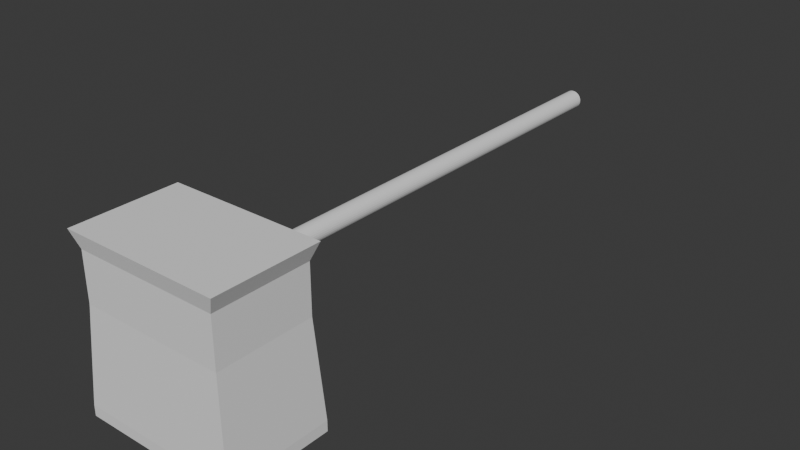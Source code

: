 # Source: parkingbarrier.blend  (saved by Blender 4.3.34; exported with 4.5.12 LTS)
import bpy
from mathutils import Matrix  # noqa: F401  (used for matrix-valued properties, if any)

bpy.ops.wm.read_factory_settings(use_empty=True)
scene = bpy.context.scene
scene.name = 'Scene'

# ---- collections
col_collection = bpy.data.collections.new('Collection'); scene.collection.children.link(col_collection)

# ---- world
world_world = bpy.data.worlds.new('World'); scene.world = world_world
world_world.use_nodes = True; world_world.node_tree.nodes.clear()
_N = world_world.node_tree.nodes; _L = world_world.node_tree.links
n0 = _N.new('ShaderNodeOutputWorld'); n0.name = 'World Output'; n0.location = (300, 300)
n1 = _N.new('ShaderNodeBackground'); n1.name = 'Background'; n1.location = (10, 300)
n1.inputs[0].default_value = (0.05088, 0.05088, 0.05088, 1.0)
_L.new(n1.outputs[0], n0.inputs[0])
n0.is_active_output = True
world_world.color = (0.05088, 0.05088, 0.05088)
world_world.sun_shadow_jitter_overblur = 0.0

# ---- meshes
me_cube_001 = bpy.data.meshes.new('Cube.001')
me_cube_001.from_pydata([(-1.1, -1.1, -0.99), (-1.0, -1.0, 1.0), (-1.1, 1.1, -0.99), (-1.0, 1.0, 1.0), (1.1, -1.1, -0.99), (1.0, -1.0, 1.0), (1.1, 1.1, -0.99), (1.0, 1.0, 1.0), (-1.0, -1.0, 2.0), (-1.0, 1.0, 2.0), (1.0, 1.0, 2.0), (1.0, -1.0, 2.0), (-1.1, 1.1, -1.21), (-1.1, -1.1, -1.21), (1.1, 1.1, -1.21), (1.1, -1.1, -1.21), (-1.1, -1.1, 2.354), (-1.1, 1.1, 2.354), (1.1, 1.1, 2.354), (1.1, -1.1, 2.354)], [], [(0, 1, 3, 2), (2, 3, 7, 6), (6, 7, 5, 4), (4, 5, 1, 0), (2, 6, 14, 12), (5, 7, 10, 11), (8, 11, 19, 16), (3, 1, 8, 9), (1, 5, 11, 8), (7, 3, 9, 10), (12, 14, 15, 13), (0, 2, 12, 13), (6, 4, 15, 14), (4, 0, 13, 15), (18, 17, 16, 19), (10, 9, 17, 18), (11, 10, 18, 19), (9, 8, 16, 17)])
_uv = me_cube_001.uv_layers.new(name='UVMap')
_uv.uv.foreach_set('vector', [0.375, 0.0, 0.625, 0.0, 0.625, 0.25, 0.375, 0.25, 0.375, 0.25, 0.625, 0.25, 0.625, 0.5, 0.375, 0.5, 0.375, 0.5, 0.625, 0.5, 0.625, 0.75, 0.375, 0.75, 0.375, 0.75, 0.625, 0.75, 0.625, 1.0, 0.375, 1.0, 0.375, 0.25, 0.375, 0.5, 0.375, 0.5, 0.375, 0.25, 0.625, 0.75, 0.625, 0.5, 0.625, 0.5, 0.625, 0.75, 0.625, 1.0, 0.625, 0.75, 0.625, 0.75, 0.625, 1.0, 0.625, 0.25, 0.625, 0.0, 0.625, 0.0, 0.625, 0.25, 0.625, 1.0, 0.625, 0.75, 0.625, 0.75, 0.625, 1.0, 0.625, 0.5, 0.625, 0.25, 0.625, 0.25, 0.625, 0.5, 0.125, 0.5, 0.375, 0.5, 0.375, 0.75, 0.125, 0.75, 0.375, 0.0, 0.375, 0.25, 0.375, 0.25, 0.375, 0.0, 0.375, 0.5, 0.375, 0.75, 0.375, 0.75, 0.375, 0.5, 0.375, 0.75, 0.375, 1.0, 0.375, 1.0, 0.375, 0.75, 0.625, 0.5, 0.875, 0.5, 0.875, 0.75, 0.625, 0.75, 0.625, 0.5, 0.625, 0.25, 0.625, 0.25, 0.625, 0.5, 0.625, 0.75, 0.625, 0.5, 0.625, 0.5, 0.625, 0.75, 0.625, 0.25, 0.625, 0.0, 0.625, 0.0, 0.625, 0.25])
me_cube_001.update()
me_cylinder = bpy.data.meshes.new('Cylinder')
me_cylinder.from_pydata([(0.0, 1.0, -1.0), (0.0, 1.0, 1.0), (0.1951, 0.9808, -1.0), (0.1951, 0.9808, 1.0), (0.3827, 0.9239, -1.0), (0.3827, 0.9239, 1.0), (0.5556, 0.8315, -1.0), (0.5556, 0.8315, 1.0), (0.7071, 0.7071, -1.0), (0.7071, 0.7071, 1.0), (0.8315, 0.5556, -1.0), (0.8315, 0.5556, 1.0), (0.9239, 0.3827, -1.0), (0.9239, 0.3827, 1.0), (0.9808, 0.1951, -1.0), (0.9808, 0.1951, 1.0), (1.0, 0.0, -1.0), (1.0, 0.0, 1.0), (0.9808, -0.1951, -1.0), (0.9808, -0.1951, 1.0), (0.9239, -0.3827, -1.0), (0.9239, -0.3827, 1.0), (0.8315, -0.5556, -1.0), (0.8315, -0.5556, 1.0), (0.7071, -0.7071, -1.0), (0.7071, -0.7071, 1.0), (0.5556, -0.8315, -1.0), (0.5556, -0.8315, 1.0), (0.3827, -0.9239, -1.0), (0.3827, -0.9239, 1.0), (0.1951, -0.9808, -1.0), (0.1951, -0.9808, 1.0), (0.0, -1.0, -1.0), (0.0, -1.0, 1.0), (-0.1951, -0.9808, -1.0), (-0.1951, -0.9808, 1.0), (-0.3827, -0.9239, -1.0), (-0.3827, -0.9239, 1.0), (-0.5556, -0.8315, -1.0), (-0.5556, -0.8315, 1.0), (-0.7071, -0.7071, -1.0), (-0.7071, -0.7071, 1.0), (-0.8315, -0.5556, -1.0), (-0.8315, -0.5556, 1.0), (-0.9239, -0.3827, -1.0), (-0.9239, -0.3827, 1.0), (-0.9808, -0.1951, -1.0), (-0.9808, -0.1951, 1.0), (-1.0, 0.0, -1.0), (-1.0, 0.0, 1.0), (-0.9808, 0.1951, -1.0), (-0.9808, 0.1951, 1.0), (-0.9239, 0.3827, -1.0), (-0.9239, 0.3827, 1.0), (-0.8315, 0.5556, -1.0), (-0.8315, 0.5556, 1.0), (-0.7071, 0.7071, -1.0), (-0.7071, 0.7071, 1.0), (-0.5556, 0.8315, -1.0), (-0.5556, 0.8315, 1.0), (-0.3827, 0.9239, -1.0), (-0.3827, 0.9239, 1.0), (-0.1951, 0.9808, -1.0), (-0.1951, 0.9808, 1.0)], [], [(0, 1, 3, 2), (2, 3, 5, 4), (4, 5, 7, 6), (6, 7, 9, 8), (8, 9, 11, 10), (10, 11, 13, 12), (12, 13, 15, 14), (14, 15, 17, 16), (16, 17, 19, 18), (18, 19, 21, 20), (20, 21, 23, 22), (22, 23, 25, 24), (24, 25, 27, 26), (26, 27, 29, 28), (28, 29, 31, 30), (30, 31, 33, 32), (32, 33, 35, 34), (34, 35, 37, 36), (36, 37, 39, 38), (38, 39, 41, 40), (40, 41, 43, 42), (42, 43, 45, 44), (44, 45, 47, 46), (46, 47, 49, 48), (48, 49, 51, 50), (50, 51, 53, 52), (52, 53, 55, 54), (54, 55, 57, 56), (56, 57, 59, 58), (58, 59, 61, 60), (3, 1, 63, 61, 59, 57, 55, 53, 51, 49, 47, 45, 43, 41, 39, 37, 35, 33, 31, 29, 27, 25, 23, 21, 19, 17, 15, 13, 11, 9, 7, 5), (60, 61, 63, 62), (62, 63, 1, 0), (0, 2, 4, 6, 8, 10, 12, 14, 16, 18, 20, 22, 24, 26, 28, 30, 32, 34, 36, 38, 40, 42, 44, 46, 48, 50, 52, 54, 56, 58, 60, 62)])
_uv = me_cylinder.uv_layers.new(name='UVMap')
_uv.uv.foreach_set('vector', [1.0, 0.5, 1.0, 1.0, 0.9688, 1.0, 0.9688, 0.5, 0.9688, 0.5, 0.9688, 1.0, 0.9375, 1.0, 0.9375, 0.5, 0.9375, 0.5, 0.9375, 1.0, 0.9062, 1.0, 0.9062, 0.5, 0.9062, 0.5, 0.9062, 1.0, 0.875, 1.0, 0.875, 0.5, 0.875, 0.5, 0.875, 1.0, 0.8438, 1.0, 0.8438, 0.5, 0.8438, 0.5, 0.8438, 1.0, 0.8125, 1.0, 0.8125, 0.5, 0.8125, 0.5, 0.8125, 1.0, 0.7812, 1.0, 0.7812, 0.5, 0.7812, 0.5, 0.7812, 1.0, 0.75, 1.0, 0.75, 0.5, 0.75, 0.5, 0.75, 1.0, 0.7188, 1.0, 0.7188, 0.5, 0.7188, 0.5, 0.7188, 1.0, 0.6875, 1.0, 0.6875, 0.5, 0.6875, 0.5, 0.6875, 1.0, 0.6562, 1.0, 0.6562, 0.5, 0.6562, 0.5, 0.6562, 1.0, 0.625, 1.0, 0.625, 0.5, 0.625, 0.5, 0.625, 1.0, 0.5938, 1.0, 0.5938, 0.5, 0.5938, 0.5, 0.5938, 1.0, 0.5625, 1.0, 0.5625, 0.5, 0.5625, 0.5, 0.5625, 1.0, 0.5312, 1.0, 0.5312, 0.5, 0.5312, 0.5, 0.5312, 1.0, 0.5, 1.0, 0.5, 0.5, 0.5, 0.5, 0.5, 1.0, 0.4688, 1.0, 0.4688, 0.5, 0.4688, 0.5, 0.4688, 1.0, 0.4375, 1.0, 0.4375, 0.5, 0.4375, 0.5, 0.4375, 1.0, 0.4062, 1.0, 0.4062, 0.5, 0.4062, 0.5, 0.4062, 1.0, 0.375, 1.0, 0.375, 0.5, 0.375, 0.5, 0.375, 1.0, 0.3438, 1.0, 0.3438, 0.5, 0.3438, 0.5, 0.3438, 1.0, 0.3125, 1.0, 0.3125, 0.5, 0.3125, 0.5, 0.3125, 1.0, 0.2812, 1.0, 0.2812, 0.5, 0.2812, 0.5, 0.2812, 1.0, 0.25, 1.0, 0.25, 0.5, 0.25, 0.5, 0.25, 1.0, 0.2188, 1.0, 0.2188, 0.5, 0.2188, 0.5, 0.2188, 1.0, 0.1875, 1.0, 0.1875, 0.5, 0.1875, 0.5, 0.1875, 1.0, 0.1562, 1.0, 0.1562, 0.5, 0.1562, 0.5, 0.1562, 1.0, 0.125, 1.0, 0.125, 0.5, 0.125, 0.5, 0.125, 1.0, 0.09375, 1.0, 0.09375, 0.5, 0.09375, 0.5, 0.09375, 1.0, 0.0625, 1.0, 0.0625, 0.5, 0.2968, 0.4854, 0.25, 0.49, 0.2032, 0.4854, 0.1582, 0.4717, 0.1167, 0.4496, 0.08029, 0.4197, 0.05045, 0.3833, 0.02827, 0.3418, 0.01461, 0.2968, 0.01, 0.25, 0.01461, 0.2032, 0.02827, 0.1582, 0.05045, 0.1167, 0.08029, 0.08029, 0.1167, 0.05045, 0.1582, 0.02827, 0.2032, 0.01461, 0.25, 0.01, 0.2968, 0.01461, 0.3418, 0.02827, 0.3833, 0.05045, 0.4197, 0.08029, 0.4496, 0.1167, 0.4717, 0.1582, 0.4854, 0.2032, 0.49, 0.25, 0.4854, 0.2968, 0.4717, 0.3418, 0.4496, 0.3833, 0.4197, 0.4197, 0.3833, 0.4496, 0.3418, 0.4717, 0.0625, 0.5, 0.0625, 1.0, 0.03125, 1.0, 0.03125, 0.5, 0.03125, 0.5, 0.03125, 1.0, 0.0, 1.0, 0.0, 0.5, 0.75, 0.49, 0.7968, 0.4854, 0.8418, 0.4717, 0.8833, 0.4496, 0.9197, 0.4197, 0.9496, 0.3833, 0.9717, 0.3418, 0.9854, 0.2968, 0.99, 0.25, 0.9854, 0.2032, 0.9717, 0.1582, 0.9496, 0.1167, 0.9197, 0.08029, 0.8833, 0.05045, 0.8418, 0.02827, 0.7968, 0.01461, 0.75, 0.01, 0.7032, 0.01461, 0.6582, 0.02827, 0.6167, 0.05045, 0.5803, 0.08029, 0.5504, 0.1167, 0.5283, 0.1582, 0.5146, 0.2032, 0.51, 0.25, 0.5146, 0.2968, 0.5283, 0.3418, 0.5504, 0.3833, 0.5803, 0.4197, 0.6167, 0.4496, 0.6582, 0.4717, 0.7032, 0.4854])
me_cylinder.update()

# ---- objects
ob_cube = bpy.data.objects.new('Cube', me_cube_001)
ob_cylinder = bpy.data.objects.new('Cylinder', me_cylinder)

# ---- transforms, parenting, visibility, modifiers, constraints
ob_cube.location = (0.0, 0.0, 0.0)
ob_cube.scale = (1.5, 1.0, 1.0)
ob_cylinder.location = (0.0, 6.006, 1.363)
ob_cylinder.rotation_euler = (1.571, 0.0, 0.0)
ob_cylinder.scale = (0.2, 0.2, 5.0)

# ---- collection membership
col_collection.objects.link(ob_cube)
col_collection.objects.link(ob_cylinder)

# ---- scene / render settings (as saved in the file)
scene.frame_start = 1; scene.frame_end = 250; scene.frame_set(1)
scene.render.engine = 'BLENDER_EEVEE_NEXT'
bpy.context.view_layer.update()

# ---- added for rendering (the .blend has no active camera and no usable light): camera, sun
cam_auto = bpy.data.cameras.new('AutoCamera')
cam_auto.lens = 50.0
cam_auto.sensor_width = 36.0
cam_auto.clip_end = 1000.0
ob_auto_camera = bpy.data.objects.new('AutoCamera', cam_auto)
scene.collection.objects.link(ob_auto_camera)
ob_auto_camera.location = (12.0683, -9.5291, 10.2265)
ob_auto_camera.rotation_euler = (1.09748, -7.21219e-08, 0.694738)
scene.camera = ob_auto_camera
light_auto_sun = bpy.data.lights.new('AutoSun', 'SUN')
light_auto_sun.energy = 3.0
light_auto_sun.angle = 0.0523599
ob_auto_sun = bpy.data.objects.new('AutoSun', light_auto_sun)
scene.collection.objects.link(ob_auto_sun)
ob_auto_sun.rotation_euler = (0.872665, 0.174533, 0.523599)
bpy.context.view_layer.update()
